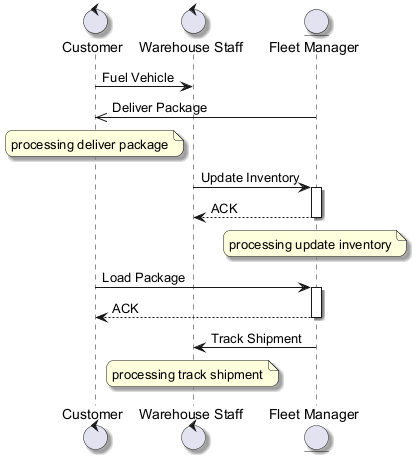

The diagram above was rendered by PlantUML. Its source (embedded in the PNG):
@startuml
skinparam backgroundColor #FFFFFF
skinparam roundCorner 15
skinparam shadowing true
control "Customer" as C
control "Warehouse Staff" as WS
entity "Fleet Manager" as FM
C -> WS : Fuel Vehicle
FM ->> C : Deliver Package
note over C : processing deliver package
WS -> FM : Update Inventory
activate FM
FM --> WS : ACK
deactivate FM
note over FM : processing update inventory
C -> FM : Load Package
activate FM
FM --> C : ACK
deactivate FM
FM -> WS : Track Shipment
note over WS : processing track shipment
@enduml